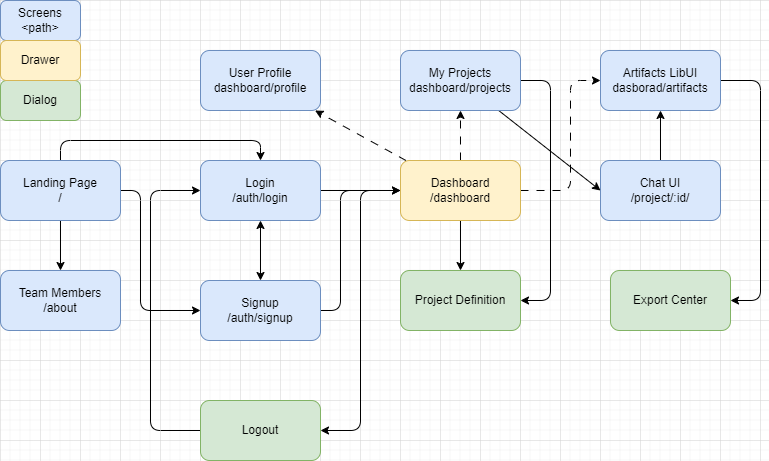

The diagram above was exported from draw.io. Its source (the exported page's mxGraphModel, read from the mxfile embedded in the PNG):
<mxGraphModel dx="1050" dy="629" grid="1" gridSize="10" guides="1" tooltips="1" connect="1" arrows="1" fold="1" page="1" pageScale="1" pageWidth="827" pageHeight="1169" math="0" shadow="0">
  <root>
    <mxCell id="0" />
    <mxCell id="1" parent="0" />
    <mxCell id="ZOBHU9IBbVAWoRvXoGQ6-7" style="edgeStyle=orthogonalEdgeStyle;rounded=1;orthogonalLoop=1;jettySize=auto;html=1;curved=0;" parent="1" source="ZOBHU9IBbVAWoRvXoGQ6-1" target="ZOBHU9IBbVAWoRvXoGQ6-2" edge="1">
      <mxGeometry relative="1" as="geometry">
        <Array as="points">
          <mxPoint x="100" y="180" />
          <mxPoint x="300" y="180" />
        </Array>
      </mxGeometry>
    </mxCell>
    <mxCell id="ZOBHU9IBbVAWoRvXoGQ6-8" style="edgeStyle=orthogonalEdgeStyle;rounded=1;orthogonalLoop=1;jettySize=auto;html=1;curved=0;flowAnimation=0;" parent="1" source="ZOBHU9IBbVAWoRvXoGQ6-1" target="ZOBHU9IBbVAWoRvXoGQ6-4" edge="1">
      <mxGeometry relative="1" as="geometry">
        <Array as="points">
          <mxPoint x="180" y="230" />
          <mxPoint x="180" y="350" />
        </Array>
      </mxGeometry>
    </mxCell>
    <mxCell id="h-6qu4Yc6tWPQVOFRtmT-17" style="edgeStyle=orthogonalEdgeStyle;rounded=0;orthogonalLoop=1;jettySize=auto;html=1;" edge="1" parent="1" source="ZOBHU9IBbVAWoRvXoGQ6-1" target="h-6qu4Yc6tWPQVOFRtmT-16">
      <mxGeometry relative="1" as="geometry" />
    </mxCell>
    <mxCell id="ZOBHU9IBbVAWoRvXoGQ6-1" value="Landing Page&lt;div&gt;/&lt;/div&gt;" style="rounded=1;whiteSpace=wrap;html=1;fillColor=#dae8fc;strokeColor=#6c8ebf;" parent="1" vertex="1">
      <mxGeometry x="40" y="200" width="120" height="60" as="geometry" />
    </mxCell>
    <mxCell id="ZOBHU9IBbVAWoRvXoGQ6-10" style="edgeStyle=orthogonalEdgeStyle;rounded=0;orthogonalLoop=1;jettySize=auto;html=1;" parent="1" source="ZOBHU9IBbVAWoRvXoGQ6-2" target="ZOBHU9IBbVAWoRvXoGQ6-9" edge="1">
      <mxGeometry relative="1" as="geometry" />
    </mxCell>
    <mxCell id="ZOBHU9IBbVAWoRvXoGQ6-33" style="edgeStyle=orthogonalEdgeStyle;rounded=0;orthogonalLoop=1;jettySize=auto;html=1;startArrow=classic;startFill=1;" parent="1" source="ZOBHU9IBbVAWoRvXoGQ6-2" target="ZOBHU9IBbVAWoRvXoGQ6-4" edge="1">
      <mxGeometry relative="1" as="geometry" />
    </mxCell>
    <mxCell id="ZOBHU9IBbVAWoRvXoGQ6-2" value="Login&lt;div&gt;/auth/login&lt;/div&gt;" style="rounded=1;whiteSpace=wrap;html=1;fillColor=#dae8fc;strokeColor=#6c8ebf;" parent="1" vertex="1">
      <mxGeometry x="240" y="200" width="120" height="60" as="geometry" />
    </mxCell>
    <mxCell id="ZOBHU9IBbVAWoRvXoGQ6-3" value="Screens&lt;div&gt;&amp;lt;path&amp;gt;&lt;/div&gt;" style="rounded=1;whiteSpace=wrap;html=1;fillColor=#dae8fc;strokeColor=#6c8ebf;align=center;" parent="1" vertex="1">
      <mxGeometry x="40" y="40" width="80" height="40" as="geometry" />
    </mxCell>
    <mxCell id="ZOBHU9IBbVAWoRvXoGQ6-11" style="rounded=1;orthogonalLoop=1;jettySize=auto;html=1;edgeStyle=orthogonalEdgeStyle;curved=0;" parent="1" source="ZOBHU9IBbVAWoRvXoGQ6-4" target="ZOBHU9IBbVAWoRvXoGQ6-9" edge="1">
      <mxGeometry relative="1" as="geometry">
        <Array as="points">
          <mxPoint x="380" y="350" />
          <mxPoint x="380" y="230" />
        </Array>
      </mxGeometry>
    </mxCell>
    <mxCell id="ZOBHU9IBbVAWoRvXoGQ6-4" value="Signup&lt;div&gt;/auth/signup&lt;/div&gt;" style="rounded=1;whiteSpace=wrap;html=1;fillColor=#dae8fc;strokeColor=#6c8ebf;" parent="1" vertex="1">
      <mxGeometry x="240" y="320" width="120" height="60" as="geometry" />
    </mxCell>
    <mxCell id="ZOBHU9IBbVAWoRvXoGQ6-5" value="Dialog" style="rounded=1;whiteSpace=wrap;html=1;fillColor=#d5e8d4;strokeColor=#82b366;align=center;" parent="1" vertex="1">
      <mxGeometry x="40" y="120" width="80" height="40" as="geometry" />
    </mxCell>
    <mxCell id="ZOBHU9IBbVAWoRvXoGQ6-13" style="edgeStyle=orthogonalEdgeStyle;rounded=1;orthogonalLoop=1;jettySize=auto;html=1;elbow=vertical;strokeColor=default;curved=0;" parent="1" source="ZOBHU9IBbVAWoRvXoGQ6-9" target="ZOBHU9IBbVAWoRvXoGQ6-12" edge="1">
      <mxGeometry relative="1" as="geometry">
        <Array as="points">
          <mxPoint x="400" y="230" />
          <mxPoint x="400" y="470" />
        </Array>
      </mxGeometry>
    </mxCell>
    <mxCell id="ZOBHU9IBbVAWoRvXoGQ6-24" style="rounded=1;orthogonalLoop=1;jettySize=auto;html=1;flowAnimation=1;" parent="1" source="ZOBHU9IBbVAWoRvXoGQ6-9" target="ZOBHU9IBbVAWoRvXoGQ6-22" edge="1">
      <mxGeometry relative="1" as="geometry" />
    </mxCell>
    <mxCell id="h-6qu4Yc6tWPQVOFRtmT-1" style="edgeStyle=orthogonalEdgeStyle;rounded=0;orthogonalLoop=1;jettySize=auto;html=1;" edge="1" parent="1" source="ZOBHU9IBbVAWoRvXoGQ6-9" target="ZOBHU9IBbVAWoRvXoGQ6-20">
      <mxGeometry relative="1" as="geometry" />
    </mxCell>
    <mxCell id="h-6qu4Yc6tWPQVOFRtmT-7" style="edgeStyle=orthogonalEdgeStyle;rounded=1;orthogonalLoop=1;jettySize=auto;html=1;entryX=0;entryY=0.5;entryDx=0;entryDy=0;curved=0;flowAnimation=1;" edge="1" parent="1" source="ZOBHU9IBbVAWoRvXoGQ6-9" target="ZOBHU9IBbVAWoRvXoGQ6-17">
      <mxGeometry relative="1" as="geometry">
        <Array as="points">
          <mxPoint x="610" y="230" />
          <mxPoint x="610" y="120" />
        </Array>
      </mxGeometry>
    </mxCell>
    <mxCell id="h-6qu4Yc6tWPQVOFRtmT-10" value="" style="edgeStyle=orthogonalEdgeStyle;rounded=0;orthogonalLoop=1;jettySize=auto;html=1;flowAnimation=1;" edge="1" parent="1" source="ZOBHU9IBbVAWoRvXoGQ6-9" target="h-6qu4Yc6tWPQVOFRtmT-9">
      <mxGeometry relative="1" as="geometry" />
    </mxCell>
    <mxCell id="ZOBHU9IBbVAWoRvXoGQ6-9" value="Dashboard&lt;div&gt;/dashboard&lt;/div&gt;" style="rounded=1;whiteSpace=wrap;html=1;fillColor=#fff2cc;strokeColor=#d6b656;" parent="1" vertex="1">
      <mxGeometry x="440" y="200" width="120" height="60" as="geometry" />
    </mxCell>
    <mxCell id="ZOBHU9IBbVAWoRvXoGQ6-30" style="edgeStyle=orthogonalEdgeStyle;rounded=1;orthogonalLoop=1;jettySize=auto;html=1;entryX=0;entryY=0.5;entryDx=0;entryDy=0;curved=0;jumpSize=7;" parent="1" source="ZOBHU9IBbVAWoRvXoGQ6-12" target="ZOBHU9IBbVAWoRvXoGQ6-2" edge="1">
      <mxGeometry relative="1" as="geometry">
        <Array as="points">
          <mxPoint x="190" y="470" />
          <mxPoint x="190" y="230" />
        </Array>
      </mxGeometry>
    </mxCell>
    <mxCell id="ZOBHU9IBbVAWoRvXoGQ6-12" value="Logout" style="rounded=1;whiteSpace=wrap;html=1;fillColor=#d5e8d4;strokeColor=#82b366;" parent="1" vertex="1">
      <mxGeometry x="240" y="440" width="120" height="60" as="geometry" />
    </mxCell>
    <mxCell id="ZOBHU9IBbVAWoRvXoGQ6-19" style="edgeStyle=orthogonalEdgeStyle;rounded=0;orthogonalLoop=1;jettySize=auto;html=1;" parent="1" source="ZOBHU9IBbVAWoRvXoGQ6-14" target="ZOBHU9IBbVAWoRvXoGQ6-17" edge="1">
      <mxGeometry relative="1" as="geometry" />
    </mxCell>
    <mxCell id="ZOBHU9IBbVAWoRvXoGQ6-14" value="Chat UI&lt;div&gt;/project/:id/&lt;/div&gt;" style="rounded=1;whiteSpace=wrap;html=1;fillColor=#dae8fc;strokeColor=#6c8ebf;" parent="1" vertex="1">
      <mxGeometry x="640" y="200" width="120" height="60" as="geometry" />
    </mxCell>
    <mxCell id="h-6qu4Yc6tWPQVOFRtmT-15" value="" style="edgeStyle=orthogonalEdgeStyle;rounded=1;orthogonalLoop=1;jettySize=auto;html=1;curved=0;" edge="1" parent="1" source="ZOBHU9IBbVAWoRvXoGQ6-17" target="h-6qu4Yc6tWPQVOFRtmT-14">
      <mxGeometry relative="1" as="geometry">
        <Array as="points">
          <mxPoint x="800" y="120" />
          <mxPoint x="800" y="340" />
        </Array>
      </mxGeometry>
    </mxCell>
    <mxCell id="ZOBHU9IBbVAWoRvXoGQ6-17" value="Artifacts LibUI&lt;div&gt;dasborad/artifacts&lt;/div&gt;" style="rounded=1;whiteSpace=wrap;html=1;fillColor=#dae8fc;strokeColor=#6c8ebf;" parent="1" vertex="1">
      <mxGeometry x="640" y="90" width="120" height="60" as="geometry" />
    </mxCell>
    <mxCell id="ZOBHU9IBbVAWoRvXoGQ6-20" value="Project Definition" style="rounded=1;whiteSpace=wrap;html=1;fillColor=#d5e8d4;strokeColor=#82b366;" parent="1" vertex="1">
      <mxGeometry x="440" y="310" width="120" height="60" as="geometry" />
    </mxCell>
    <mxCell id="ZOBHU9IBbVAWoRvXoGQ6-22" value="User Profile&lt;div&gt;dashboard/profile&lt;/div&gt;" style="rounded=1;whiteSpace=wrap;html=1;fillColor=#dae8fc;strokeColor=#6c8ebf;" parent="1" vertex="1">
      <mxGeometry x="240" y="90" width="120" height="60" as="geometry" />
    </mxCell>
    <mxCell id="h-6qu4Yc6tWPQVOFRtmT-5" value="Drawer" style="rounded=1;whiteSpace=wrap;html=1;fillColor=#fff2cc;strokeColor=#d6b656;align=center;" vertex="1" parent="1">
      <mxGeometry x="40" y="80" width="80" height="40" as="geometry" />
    </mxCell>
    <mxCell id="h-6qu4Yc6tWPQVOFRtmT-11" style="rounded=1;orthogonalLoop=1;jettySize=auto;html=1;entryX=0;entryY=0.5;entryDx=0;entryDy=0;" edge="1" parent="1" source="h-6qu4Yc6tWPQVOFRtmT-9" target="ZOBHU9IBbVAWoRvXoGQ6-14">
      <mxGeometry relative="1" as="geometry" />
    </mxCell>
    <mxCell id="h-6qu4Yc6tWPQVOFRtmT-12" style="edgeStyle=orthogonalEdgeStyle;rounded=1;orthogonalLoop=1;jettySize=auto;html=1;entryX=1;entryY=0.5;entryDx=0;entryDy=0;curved=0;" edge="1" parent="1" source="h-6qu4Yc6tWPQVOFRtmT-9" target="ZOBHU9IBbVAWoRvXoGQ6-20">
      <mxGeometry relative="1" as="geometry">
        <Array as="points">
          <mxPoint x="590" y="120" />
          <mxPoint x="590" y="340" />
        </Array>
      </mxGeometry>
    </mxCell>
    <mxCell id="h-6qu4Yc6tWPQVOFRtmT-9" value="My Projects&lt;div&gt;dashboard/projects&lt;/div&gt;" style="rounded=1;whiteSpace=wrap;html=1;fillColor=#dae8fc;strokeColor=#6c8ebf;" vertex="1" parent="1">
      <mxGeometry x="440" y="90" width="120" height="60" as="geometry" />
    </mxCell>
    <mxCell id="h-6qu4Yc6tWPQVOFRtmT-14" value="Export Center" style="rounded=1;whiteSpace=wrap;html=1;fillColor=#d5e8d4;strokeColor=#82b366;" vertex="1" parent="1">
      <mxGeometry x="650" y="310" width="120" height="60" as="geometry" />
    </mxCell>
    <mxCell id="h-6qu4Yc6tWPQVOFRtmT-16" value="&lt;div&gt;Team Members&lt;/div&gt;&lt;div&gt;/about&lt;/div&gt;" style="rounded=1;whiteSpace=wrap;html=1;fillColor=#dae8fc;strokeColor=#6c8ebf;" vertex="1" parent="1">
      <mxGeometry x="40" y="310" width="120" height="60" as="geometry" />
    </mxCell>
  </root>
</mxGraphModel>